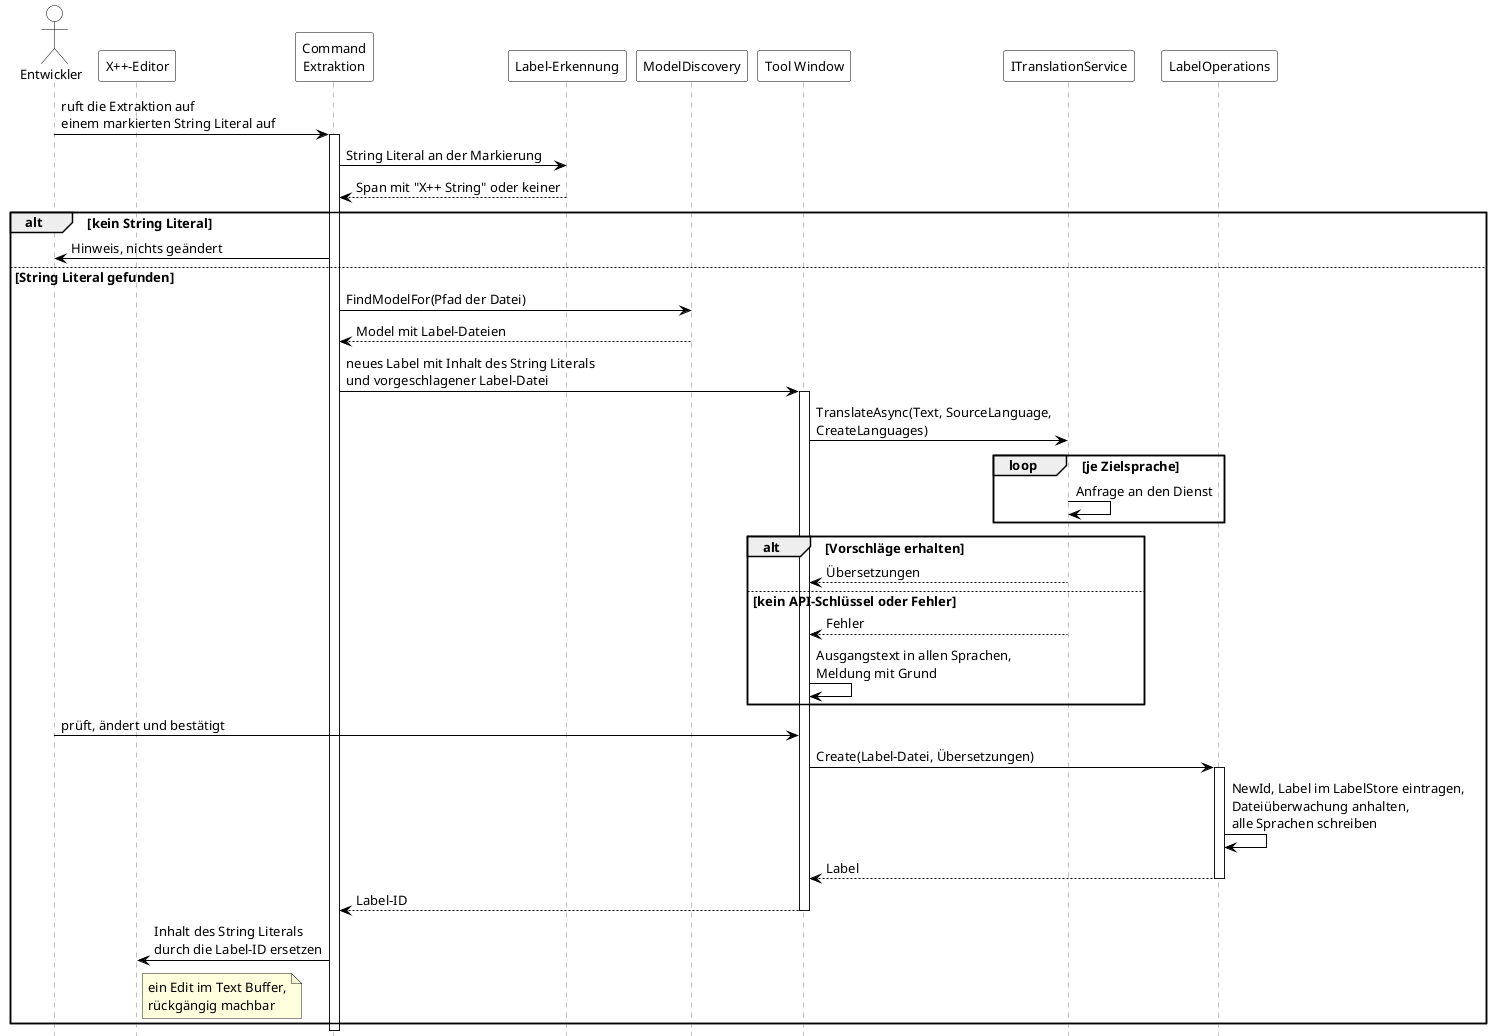

The diagram above was rendered by PlantUML. Its source (embedded in the PNG):
@startuml
' Sequenz beim Extrahieren eines hardcodierten Textes im X++-Editor.
' Rendern: plantuml -tpng -charset UTF-8 Sequenz_Extraktion.puml

skinparam defaultFontSize 13
skinparam shadowing false
skinparam sequence {
  ParticipantBackgroundColor White
  ParticipantBorderColor Black
  ActorBackgroundColor White
  ActorBorderColor Black
  LifeLineBorderColor Gray
  ArrowColor Black
}
hide footbox

actor "Entwickler" as DEV
participant "X++-Editor" as ED
participant "Command\nExtraktion" as CMD
participant "Label-Erkennung" as REC
participant "ModelDiscovery" as MD
participant "Tool Window" as TW
participant "ITranslationService" as TR
participant "LabelOperations" as OPS

DEV -> CMD : ruft die Extraktion auf\neinem markierten String Literal auf
activate CMD
CMD -> REC : String Literal an der Markierung
REC --> CMD : Span mit "X++ String" oder keiner
alt kein String Literal
  CMD -> DEV : Hinweis, nichts geändert
else String Literal gefunden
  CMD -> MD : FindModelFor(Pfad der Datei)
  MD --> CMD : Model mit Label-Dateien
  CMD -> TW : neues Label mit Inhalt des String Literals\nund vorgeschlagener Label-Datei
  activate TW
  TW -> TR : TranslateAsync(Text, SourceLanguage,\nCreateLanguages)
  loop je Zielsprache
    TR -> TR : Anfrage an den Dienst
  end
  alt Vorschläge erhalten
    TR --> TW : Übersetzungen
  else kein API-Schlüssel oder Fehler
    TR --> TW : Fehler
    TW -> TW : Ausgangstext in allen Sprachen,\nMeldung mit Grund
  end
  DEV -> TW : prüft, ändert und bestätigt
  TW -> OPS : Create(Label-Datei, Übersetzungen)
  activate OPS
  OPS -> OPS : NewId, Label im LabelStore eintragen,\nDateiüberwachung anhalten,\nalle Sprachen schreiben
  OPS --> TW : Label
  deactivate OPS
  TW --> CMD : Label-ID
  deactivate TW
  CMD -> ED : Inhalt des String Literals\ndurch die Label-ID ersetzen
  note right of ED : ein Edit im Text Buffer,\nrückgängig machbar
end
deactivate CMD
@enduml